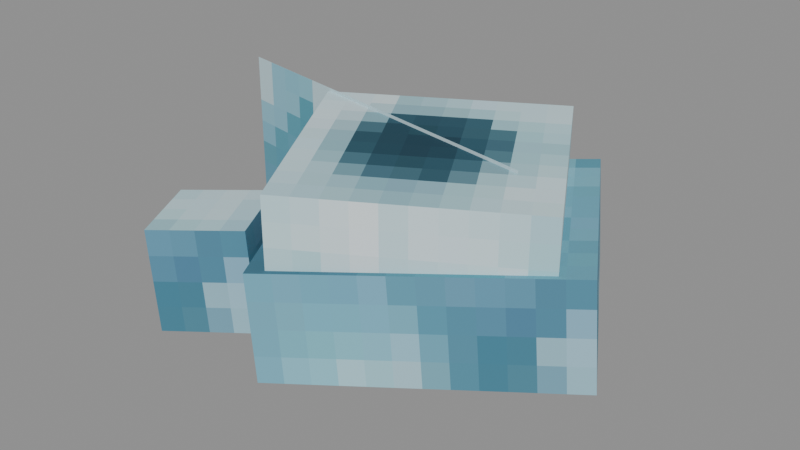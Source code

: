 # Source: Stone_Steam_Spout_Tiny.blend  (saved by Blender 5.0.119; exported with 4.5.12 LTS)
import bpy
from mathutils import Matrix  # noqa: F401  (used for matrix-valued properties, if any)

bpy.ops.wm.read_factory_settings(use_empty=True)
scene = bpy.context.scene
scene.name = 'Scene'

# ---- collections
col_widgets = bpy.data.collections.new('Widgets'); scene.collection.children.link(col_widgets)
col_widgets.hide_viewport = True

# ---- images (referenced by path relative to the original .blend; pixels are not part of the script)
import os
ASSET_DIR = os.environ.get("B2B_ASSET_DIR", "")  # directory of the original .blend (textures are referenced by path, not embedded)
HERE = os.path.dirname(os.path.abspath(__file__))  # packed textures are extracted next to this script under _unpacked/

def load_image(name, relpath, width, height, colorspace="sRGB"):
    """Load a texture the original file referenced (path relative to the .blend, or extracted next to this script)."""
    p = next((c for c in (os.path.join(HERE, relpath), os.path.join(ASSET_DIR, relpath)) if relpath and os.path.exists(c)), "")
    if p:
        img = bpy.data.images.load(p, check_existing=True)
        img.name = name
    else:  # same state as the original file: an image datablock whose file is absent (Cycles renders it pink)
        img = bpy.data.images.new(name, width, height)
        img.source = "FILE"
        img.filepath = "//" + (relpath or name)
    img.colorspace_settings.name = colorspace
    return img
img_image_0 = load_image('Image_0', '_unpacked/Image_0.503470d1.png', 32, 128, 'sRGB')

# ---- materials (node trees are filled in below, after node groups)
mat_material_0 = bpy.data.materials.new('Material_0')

# ---- material node trees
mat_material_0.use_nodes = True; mat_material_0.node_tree.nodes.clear()
_N = mat_material_0.node_tree.nodes; _L = mat_material_0.node_tree.links
n0 = _N.new('ShaderNodeBsdfPrincipled'); n0.name = 'Principled BSDF'; n0.location = (10, 300)
n0.inputs[2].default_value = 1.0
n1 = _N.new('ShaderNodeOutputMaterial'); n1.name = 'Material Output'; n1.location = (300, 300)
n2 = _N.new('NodeFrame'); n2.name = 'Frame'; n2.location = (0, 0)
n2.label = 'Alpha Clip'
n2.width = 150
n3 = _N.new('ShaderNodeMath'); n3.name = 'Math'; n3.location = (-340, -20)
n3.operation = 'SUBTRACT'
n3.inputs[0].default_value = 1.0
n4 = _N.new('ShaderNodeMath'); n4.name = 'Math.001'; n4.location = (-540, -20)
n4.operation = 'LESS_THAN'
n4.inputs[1].default_value = 0.05
n5 = _N.new('ShaderNodeTexImage'); n5.name = 'Image Texture'; n5.location = (-840, 210)
n5.label = 'BASE COLOR'
n5.image = img_image_0
n5.interpolation = 'Closest'
n5.extension = 'EXTEND'
n3.parent = n2
n4.parent = n2
_L.new(n0.outputs[0], n1.inputs[0])
_L.new(n3.outputs[0], n0.inputs[4])
_L.new(n4.outputs[0], n3.inputs[1])
_L.new(n5.outputs[0], n0.inputs[0])
_L.new(n5.outputs[1], n4.inputs[0])
n1.is_active_output = True

# ---- meshes
me_mesh_0 = bpy.data.meshes.new('Mesh_0')
me_mesh_0.from_pydata([(0.3437, -0.375, 0.1371), (0.3438, 0.375, 0.1371), (0.3437, -0.375, -0.1371), (0.3438, 0.375, -0.1371), (-0.3437, 0.375, 0.1371), (-0.3438, -0.375, 0.1371), (-0.3437, 0.375, -0.1371), (-0.3438, -0.375, -0.1371), (-0.3437, 0.375, 0.1371), (0.3438, 0.375, 0.1371), (-0.3438, -0.375, 0.1371), (0.3437, -0.375, 0.1371), (-0.3438, -0.375, -0.1371), (0.3437, -0.375, -0.1371), (-0.3437, 0.375, -0.1371), (0.3438, 0.375, -0.1371), (-0.3438, -0.375, 0.1371), (0.3437, -0.375, 0.1371), (-0.3438, -0.375, -0.1371), (0.3437, -0.375, -0.1371), (0.3438, 0.375, 0.1371), (-0.3437, 0.375, 0.1371), (0.3438, 0.375, -0.1371), (-0.3437, 0.375, -0.1371)], [], [(0, 2, 1), (2, 3, 1), (4, 6, 5), (6, 7, 5), (8, 10, 9), (10, 11, 9), (12, 14, 13), (14, 15, 13), (16, 18, 17), (18, 19, 17), (20, 22, 21), (22, 23, 21)])
_uv = me_mesh_0.uv_layers.new(name='UVMap')
_uv.uv.foreach_set('vector', [0.4375, 0.875, 0.4375, 0.8438, 0.8125, 0.875, 0.4375, 0.8438, 0.8125, 0.8438, 0.8125, 0.875, 0.4062, 0.875, 0.4062, 0.8438, 0.7812, 0.875, 0.4062, 0.8438, 0.7812, 0.8438, 0.7812, 0.875, 0.4375, 0.7188, 0.4375, 0.625, 0.7812, 0.7188, 0.4375, 0.625, 0.7812, 0.625, 0.7812, 0.7188, 0.375, 0.7266, 0.375, 0.6328, 0.7188, 0.7266, 0.375, 0.6328, 0.7188, 0.6328, 0.7188, 0.7266, 0.6562, 0.875, 0.6562, 0.8438, 1.0, 0.875, 0.6562, 0.8438, 1.0, 0.8438, 1.0, 0.875, 0.625, 0.875, 0.625, 0.8438, 0.9688, 0.875, 0.625, 0.8438, 0.9688, 0.8438, 0.9688, 0.875])
me_mesh_0.materials.append(mat_material_0)
me_mesh_0.update()
me_mesh_0.normals_split_custom_set([tuple(v) for v in zip(*[iter([1.0, -1.449e-07, 0.0, 1.0, -1.449e-07, 0.0, 1.0, -1.449e-07, 0.0, 1.0, -1.449e-07, 0.0, 1.0, -1.449e-07, 0.0, 1.0, -1.449e-07, 0.0, -1.0, 1.449e-07, 0.0, -1.0, 1.449e-07, 0.0, -1.0, 1.449e-07, 0.0, -1.0, 1.449e-07, 0.0, -1.0, 1.449e-07, 0.0, -1.0, 1.449e-07, 0.0, 0.0, 0.0, 1.0, 0.0, 0.0, 1.0, 0.0, 0.0, 1.0, 0.0, 0.0, 1.0, 0.0, 0.0, 1.0, 0.0, 0.0, 1.0, 0.0, 0.0, -1.0, 0.0, 0.0, -1.0, 0.0, 0.0, -1.0, 0.0, 0.0, -1.0, 0.0, 0.0, -1.0, 0.0, 0.0, -1.0, -8.67e-08, -1.0, 0.0, -8.67e-08, -1.0, 0.0, -8.67e-08, -1.0, 0.0, -8.67e-08, -1.0, 0.0, -8.67e-08, -1.0, 0.0, -8.67e-08, -1.0, 0.0, 8.67e-08, 1.0, 0.0, 8.67e-08, 1.0, 0.0, 8.67e-08, 1.0, 0.0, 8.67e-08, 1.0, 0.0, 8.67e-08, 1.0, 0.0, 8.67e-08, 1.0, 0.0])] * 3)])
me_mesh_1 = bpy.data.meshes.new('Mesh_1')
me_mesh_1.from_pydata([(0.3125, -0.3125, 0.125), (0.3125, 0.3125, 0.125), (0.3125, -0.3125, -0.125), (0.3125, 0.3125, -0.125), (-0.3125, 0.3125, 0.125), (-0.3125, -0.3125, 0.125), (-0.3125, 0.3125, -0.125), (-0.3125, -0.3125, -0.125), (-0.3125, 0.3125, 0.125), (0.3125, 0.3125, 0.125), (-0.3125, -0.3125, 0.125), (0.3125, -0.3125, 0.125), (-0.3125, -0.3125, -0.125), (0.3125, -0.3125, -0.125), (-0.3125, 0.3125, -0.125), (0.3125, 0.3125, -0.125), (-0.3125, -0.3125, 0.125), (0.3125, -0.3125, 0.125), (-0.3125, -0.3125, -0.125), (0.3125, -0.3125, -0.125), (0.3125, 0.3125, 0.125), (-0.3125, 0.3125, 0.125), (0.3125, 0.3125, -0.125), (-0.3125, 0.3125, -0.125)], [], [(0, 2, 1), (2, 3, 1), (4, 6, 5), (6, 7, 5), (8, 10, 9), (10, 11, 9), (12, 14, 13), (14, 15, 13), (16, 18, 17), (18, 19, 17), (20, 22, 21), (22, 23, 21)])
_uv = me_mesh_1.uv_layers.new(name='UVMap')
_uv.uv.foreach_set('vector', [0.03125, 0.9141, 0.03125, 0.8828, 0.3438, 0.9141, 0.03125, 0.8828, 0.3438, 0.8828, 0.3438, 0.9141, 0.0625, 0.9141, 0.0625, 0.8828, 0.375, 0.9141, 0.0625, 0.8828, 0.375, 0.8828, 0.375, 0.9141, 0.03125, 0.9922, 0.03125, 0.9141, 0.3438, 0.9922, 0.03125, 0.9141, 0.3438, 0.9141, 0.3438, 0.9922, 0.03125, 0.9922, 0.03125, 0.9141, 0.3438, 0.9922, 0.03125, 0.9141, 0.3438, 0.9141, 0.3438, 0.9922, 0.0, 0.9141, 0.0, 0.8828, 0.3125, 0.9141, 0.0, 0.8828, 0.3125, 0.8828, 0.3125, 0.9141, 0.0625, 0.9141, 0.0625, 0.8828, 0.375, 0.9141, 0.0625, 0.8828, 0.375, 0.8828, 0.375, 0.9141])
me_mesh_1.materials.append(mat_material_0)
me_mesh_1.update()
me_mesh_1.normals_split_custom_set([tuple(v) for v in zip(*[iter([1.0, 9.537e-08, 0.0, 1.0, 9.537e-08, 0.0, 1.0, 9.537e-08, 0.0, 1.0, 9.537e-08, 0.0, 1.0, 9.537e-08, 0.0, 1.0, 9.537e-08, 0.0, -1.0, -9.537e-08, 0.0, -1.0, -9.537e-08, 0.0, -1.0, -9.537e-08, 0.0, -1.0, -9.537e-08, 0.0, -1.0, -9.537e-08, 0.0, -1.0, -9.537e-08, 0.0, 0.0, 0.0, 1.0, 0.0, 0.0, 1.0, 0.0, 0.0, 1.0, 0.0, 0.0, 1.0, 0.0, 0.0, 1.0, 0.0, 0.0, 1.0, 0.0, 0.0, -1.0, 0.0, 0.0, -1.0, 0.0, 0.0, -1.0, 0.0, 0.0, -1.0, 0.0, 0.0, -1.0, 0.0, 0.0, -1.0, 9.537e-08, -1.0, 0.0, 9.537e-08, -1.0, 0.0, 9.537e-08, -1.0, 0.0, 9.537e-08, -1.0, 0.0, 9.537e-08, -1.0, 0.0, 9.537e-08, -1.0, 0.0, -9.537e-08, 1.0, 0.0, -9.537e-08, 1.0, 0.0, -9.537e-08, 1.0, 0.0, -9.537e-08, 1.0, 0.0, -9.537e-08, 1.0, 0.0, -9.537e-08, 1.0, 0.0])] * 3)])
me_mesh_2 = bpy.data.meshes.new('Mesh_2')
me_mesh_2.from_pydata([(0.5, -6.251e-05, 0.25), (0.5, -7.451e-09, 0.25), (0.5, -6.251e-05, -0.25), (0.5, -7.451e-09, -0.25), (-0.5, 7.451e-09, 0.25), (-0.5, -6.249e-05, 0.25), (-0.5, 7.451e-09, -0.25), (-0.5, -6.249e-05, -0.25), (-0.5, 7.451e-09, 0.25), (0.5, -7.451e-09, 0.25), (-0.5, -6.249e-05, 0.25), (0.5, -6.251e-05, 0.25), (-0.5, -6.249e-05, -0.25), (0.5, -6.251e-05, -0.25), (-0.5, 7.451e-09, -0.25), (0.5, -7.451e-09, -0.25), (-0.5, -6.249e-05, 0.25), (0.5, -6.251e-05, 0.25), (-0.5, -6.249e-05, -0.25), (0.5, -6.251e-05, -0.25), (0.5, -7.451e-09, 0.25), (-0.5, 7.451e-09, 0.25), (0.5, -7.451e-09, -0.25), (-0.5, 7.451e-09, -0.25)], [], [(0, 2, 1), (2, 3, 1), (4, 6, 5), (6, 7, 5), (8, 10, 9), (10, 11, 9), (12, 14, 13), (14, 15, 13), (16, 18, 17), (18, 19, 17), (20, 22, 21), (22, 23, 21)])
_uv = me_mesh_2.uv_layers.new(name='UVMap')
_uv.uv.foreach_set('vector', [0.0, 1.0, 0.0, 1.0, 0.0, 1.0, 0.0, 1.0, 0.0, 1.0, 0.0, 1.0, 0.0, 1.0, 0.0, 1.0, 0.0, 1.0, 0.0, 1.0, 0.0, 1.0, 0.0, 1.0, 0.0, 1.0, 0.0, 1.0, 0.0, 1.0, 0.0, 1.0, 0.0, 1.0, 0.0, 1.0, 0.0, 1.0, 0.0, 1.0, 0.0, 1.0, 0.0, 1.0, 0.0, 1.0, 0.0, 1.0, 0.4688, 0.9766, 0.4688, 0.9141, 0.9688, 0.9766, 0.4688, 0.9141, 0.9688, 0.9141, 0.9688, 0.9766, 0.0, 1.0, 0.0, 1.0, 0.0, 1.0, 0.0, 1.0, 0.0, 1.0, 0.0, 1.0])
me_mesh_2.materials.append(mat_material_0)
me_mesh_2.update()
me_mesh_2.normals_split_custom_set([tuple(v) for v in zip(*[iter([1.0, 0.0, 0.0, 1.0, 0.0, 0.0, 1.0, 0.0, 0.0, 1.0, 0.0, 0.0, 1.0, 0.0, 0.0, 1.0, 0.0, 0.0, -1.0, 0.0, 0.0, -1.0, 0.0, 0.0, -1.0, 0.0, 0.0, -1.0, 0.0, 0.0, -1.0, 0.0, 0.0, -1.0, 0.0, 0.0, 0.0, 0.0, 1.0, 0.0, 0.0, 1.0, 0.0, 0.0, 1.0, 0.0, 0.0, 1.0, 0.0, 0.0, 1.0, 0.0, 0.0, 1.0, 0.0, 0.0, -1.0, 0.0, 0.0, -1.0, 0.0, 0.0, -1.0, 0.0, 0.0, -1.0, 0.0, 0.0, -1.0, 0.0, 0.0, -1.0, -1.49e-08, -1.0, 0.0, -1.49e-08, -1.0, 0.0, -1.49e-08, -1.0, 0.0, -1.49e-08, -1.0, 0.0, -1.49e-08, -1.0, 0.0, -1.49e-08, -1.0, 0.0, 1.49e-08, 1.0, 0.0, 1.49e-08, 1.0, 0.0, 1.49e-08, 1.0, 0.0, 1.49e-08, 1.0, 0.0, 1.49e-08, 1.0, 0.0, 1.49e-08, 1.0, 0.0])] * 3)])
me_mesh_3 = bpy.data.meshes.new('Mesh_3')
me_mesh_3.from_pydata([(0.125, -0.125, 0.1371), (0.125, 0.125, 0.1371), (0.125, -0.125, -0.1371), (0.125, 0.125, -0.1371), (-0.125, 0.125, 0.1371), (-0.125, -0.125, 0.1371), (-0.125, 0.125, -0.1371), (-0.125, -0.125, -0.1371), (-0.125, 0.125, 0.1371), (0.125, 0.125, 0.1371), (-0.125, -0.125, 0.1371), (0.125, -0.125, 0.1371), (-0.125, -0.125, -0.1371), (0.125, -0.125, -0.1371), (-0.125, 0.125, -0.1371), (0.125, 0.125, -0.1371), (-0.125, -0.125, 0.1371), (0.125, -0.125, 0.1371), (-0.125, -0.125, -0.1371), (0.125, -0.125, -0.1371), (0.125, 0.125, 0.1371), (-0.125, 0.125, 0.1371), (0.125, 0.125, -0.1371), (-0.125, 0.125, -0.1371)], [], [(0, 2, 1), (2, 3, 1), (4, 6, 5), (6, 7, 5), (8, 10, 9), (10, 11, 9), (12, 14, 13), (14, 15, 13), (16, 18, 17), (18, 19, 17), (20, 22, 21), (22, 23, 21)])
_uv = me_mesh_3.uv_layers.new(name='UVMap')
_uv.uv.foreach_set('vector', [0.6875, 0.875, 0.6875, 0.8438, 0.8125, 0.875, 0.6875, 0.8438, 0.8125, 0.8438, 0.8125, 0.875, 0.4062, 0.875, 0.4062, 0.8438, 0.5312, 0.875, 0.4062, 0.8438, 0.5312, 0.8438, 0.5312, 0.875, 0.0, 1.0, 0.0, 0.9688, 0.125, 1.0, 0.0, 0.9688, 0.125, 0.9688, 0.125, 1.0, 0.5625, 0.875, 0.5625, 0.8438, 0.6875, 0.875, 0.5625, 0.8438, 0.6875, 0.8438, 0.6875, 0.875, 0.6562, 0.875, 0.6562, 0.8438, 0.7812, 0.875, 0.6562, 0.8438, 0.7812, 0.8438, 0.7812, 0.875, 0.625, 0.875, 0.625, 0.8438, 0.75, 0.875, 0.625, 0.8438, 0.75, 0.8438, 0.75, 0.875])
me_mesh_3.materials.append(mat_material_0)
me_mesh_3.update()
me_mesh_3.normals_split_custom_set([tuple(v) for v in zip(*[iter([1.0, -1.087e-07, 0.0, 1.0, -1.087e-07, 0.0, 1.0, -1.087e-07, 0.0, 1.0, -1.087e-07, 0.0, 1.0, -1.087e-07, 0.0, 1.0, -1.087e-07, 0.0, -1.0, 1.087e-07, 0.0, -1.0, 1.087e-07, 0.0, -1.0, 1.087e-07, 0.0, -1.0, 1.087e-07, 0.0, -1.0, 1.087e-07, 0.0, -1.0, 1.087e-07, 0.0, 0.0, 0.0, 1.0, 0.0, 0.0, 1.0, 0.0, 0.0, 1.0, 0.0, 0.0, 1.0, 0.0, 0.0, 1.0, 0.0, 0.0, 1.0, 0.0, 0.0, -1.0, 0.0, 0.0, -1.0, 0.0, 0.0, -1.0, 0.0, 0.0, -1.0, 0.0, 0.0, -1.0, 0.0, 0.0, -1.0, -1.192e-07, -1.0, 0.0, -1.192e-07, -1.0, 0.0, -1.192e-07, -1.0, 0.0, -1.192e-07, -1.0, 0.0, -1.192e-07, -1.0, 0.0, -1.192e-07, -1.0, 0.0, 1.192e-07, 1.0, 0.0, 1.192e-07, 1.0, 0.0, 1.192e-07, 1.0, 0.0, 1.192e-07, 1.0, 0.0, 1.192e-07, 1.0, 0.0, 1.192e-07, 1.0, 0.0])] * 3)])
me_plane = bpy.data.meshes.new('Plane')
me_plane.from_pydata([(-1.0, -6.123e-17, -1.0), (1.0, -6.123e-17, -1.0), (-1.0, 6.123e-17, 1.0), (1.0, 6.123e-17, 1.0)], [], [(0, 1, 3, 2)])
_uv = me_plane.uv_layers.new(name='UVMap')
_uv.uv.foreach_set('vector', [0.0, 0.0, 1.0, 0.0, 1.0, 1.0, 0.0, 1.0])
me_plane.update()
arm_armature = bpy.data.armatures.new('Armature')  # bones are not reproduced
arm_armature_001 = bpy.data.armatures.new('Armature.001')  # bones are not reproduced
arm_armature_002 = bpy.data.armatures.new('Armature.002')  # bones are not reproduced
arm_armature_003 = bpy.data.armatures.new('Armature.003')  # bones are not reproduced

# ---- objects
ob_node = bpy.data.objects.new('Node', arm_armature)
ob_mesh_0 = bpy.data.objects.new('Mesh_0', me_mesh_0)
ob_node_001 = bpy.data.objects.new('Node.001', arm_armature_001)
ob_mesh_1 = bpy.data.objects.new('Mesh_1', me_mesh_1)
ob_node_002 = bpy.data.objects.new('Node.002', arm_armature_002)
ob_mesh_2 = bpy.data.objects.new('Mesh_2', me_mesh_2)
ob_node_003 = bpy.data.objects.new('Node.003', arm_armature_003)
ob_mesh_3 = bpy.data.objects.new('Mesh_3', me_mesh_3)
ob_wgt_node = bpy.data.objects.new('WGT-Node', me_plane)

# ---- transforms, parenting, visibility, modifiers, constraints
ob_node.location = (0.07225, -0.05413, 0.06702)
ob_node.rotation_mode = 'QUATERNION'
ob_node.rotation_quaternion = (0.8652, 0.02181, -0.03778, -0.4995)
ob_node.show_in_front = True
ob_mesh_0.parent = ob_node
ob_mesh_0.location = (0.0, 0.0, 0.0)
ob_mesh_0.rotation_mode = 'QUATERNION'
ob_mesh_0.rotation_quaternion = (1.0, 0.0, 0.0, 0.0)
_vg = ob_mesh_0.vertex_groups.new(name='Node')
_vg.add([0, 1, 2, 3, 4, 5, 6, 7, 8, 9, 10, 11, 12, 13, 14, 15, 16, 17, 18, 19, 20, 21, 22, 23], 1.0, 'REPLACE')
_m = ob_mesh_0.modifiers.new('Armature', 'ARMATURE')
_m.object = ob_node
ob_node_001.location = (0.05413, -0.077, 0.25)
ob_node_001.rotation_mode = 'QUATERNION'
ob_node_001.rotation_quaternion = (0.866, 0.0, 0.0, -0.5)
ob_node_001.show_in_front = True
ob_mesh_1.parent = ob_node_001
ob_mesh_1.location = (0.0, 0.0, 0.0)
ob_mesh_1.rotation_mode = 'QUATERNION'
ob_mesh_1.rotation_quaternion = (1.0, 0.0, 0.0, 0.0)
_vg = ob_mesh_1.vertex_groups.new(name='Node')
_vg.add([0, 1, 2, 3, 4, 5, 6, 7, 8, 9, 10, 11, 12, 13, 14, 15, 16, 17, 18, 19, 20, 21, 22, 23], 1.0, 'REPLACE')
_m = ob_mesh_1.modifiers.new('Armature', 'ARMATURE')
_m.object = ob_node_001
ob_node_002.location = (-0.1992, 0.01085, 0.1335)
ob_node_002.rotation_mode = 'QUATERNION'
ob_node_002.rotation_quaternion = (0.9962, 0.0, 0.0, -0.08716)
ob_node_002.show_in_front = True
ob_mesh_2.parent = ob_node_002
ob_mesh_2.location = (0.0, 0.0, 0.0)
ob_mesh_2.rotation_mode = 'QUATERNION'
ob_mesh_2.rotation_quaternion = (1.0, 0.0, 0.0, 0.0)
_vg = ob_mesh_2.vertex_groups.new(name='Node')
_vg.add([0, 1, 2, 3, 4, 5, 6, 7, 8, 9, 10, 11, 12, 13, 14, 15, 16, 17, 18, 19, 20, 21, 22, 23], 1.0, 'REPLACE')
_m = ob_mesh_2.modifiers.new('Armature', 'ARMATURE')
_m.object = ob_node_002
ob_node_003.location = (-0.413, -0.3354, 0.02456)
ob_node_003.rotation_mode = 'QUATERNION'
ob_node_003.rotation_quaternion = (0.8652, 0.02181, -0.03778, -0.4995)
ob_node_003.show_in_front = True
ob_mesh_3.parent = ob_node_003
ob_mesh_3.location = (0.0, 0.0, 0.0)
ob_mesh_3.rotation_mode = 'QUATERNION'
ob_mesh_3.rotation_quaternion = (1.0, 0.0, 0.0, 0.0)
_vg = ob_mesh_3.vertex_groups.new(name='Node')
_vg.add([0, 1, 2, 3, 4, 5, 6, 7, 8, 9, 10, 11, 12, 13, 14, 15, 16, 17, 18, 19, 20, 21, 22, 23], 1.0, 'REPLACE')
_m = ob_mesh_3.modifiers.new('Armature', 'ARMATURE')
_m.object = ob_node_003
ob_wgt_node.location = (0.0, 0.0, 0.0)
ob_wgt_node.hide_render = True

# ---- collection membership
scene.collection.objects.link(ob_node)
scene.collection.objects.link(ob_mesh_0)
scene.collection.objects.link(ob_node_001)
scene.collection.objects.link(ob_mesh_1)
scene.collection.objects.link(ob_node_002)
scene.collection.objects.link(ob_mesh_2)
scene.collection.objects.link(ob_node_003)
scene.collection.objects.link(ob_mesh_3)
col_widgets.objects.link(ob_wgt_node)

# ---- scene / render settings (as saved in the file)
scene.frame_start = 1; scene.frame_end = 250; scene.frame_set(1)
scene.render.engine = 'BLENDER_EEVEE_NEXT'
scene.render.bake_bias = 0.0
scene.render.bake_samples = 0
scene.cycles.sampling_pattern = 'TABULATED_SOBOL'
scene.eevee.use_volume_custom_range = False
bpy.context.view_layer.update()

# ---- added for rendering (the .blend has no active camera and no usable light): camera, sun + grey world if the file has none
cam_auto = bpy.data.cameras.new('AutoCamera')
cam_auto.lens = 50.0
cam_auto.sensor_width = 36.0
cam_auto.clip_end = 1000.0
ob_auto_camera = bpy.data.objects.new('AutoCamera', cam_auto)
scene.collection.objects.link(ob_auto_camera)
ob_auto_camera.location = (1.4964, -1.91743, 1.37051)
ob_auto_camera.rotation_euler = (1.09748, -7.21219e-08, 0.694738)
scene.camera = ob_auto_camera
light_auto_sun = bpy.data.lights.new('AutoSun', 'SUN')
light_auto_sun.energy = 3.0
light_auto_sun.angle = 0.0523599
ob_auto_sun = bpy.data.objects.new('AutoSun', light_auto_sun)
scene.collection.objects.link(ob_auto_sun)
ob_auto_sun.rotation_euler = (0.872665, 0.174533, 0.523599)
if scene.world is None:
    world_auto = bpy.data.worlds.new('AutoWorld')
    world_auto.color = (0.3, 0.3, 0.3)
    scene.world = world_auto
bpy.context.view_layer.update()
